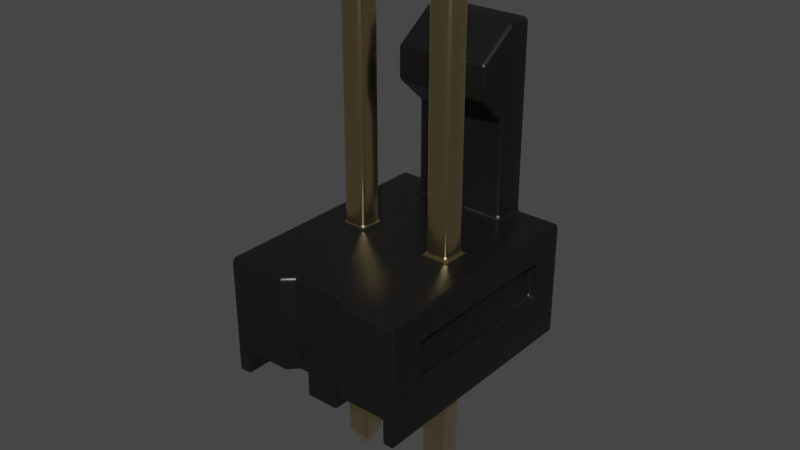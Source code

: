 # Source: PinHeader_1x2_P2.54mm_Drill1.02mm_Latch.blend  (saved by Blender 4.1.23; exported with 4.5.12 LTS)
import bpy
from mathutils import Matrix  # noqa: F401  (used for matrix-valued properties, if any)

bpy.ops.wm.read_factory_settings(use_empty=True)
scene = bpy.context.scene
scene.name = 'Scene'

# ---- collections
col_collection = bpy.data.collections.new('Collection'); scene.collection.children.link(col_collection)

# ---- materials (node trees are filled in below, after node groups)
mat_plastic_cast_black = bpy.data.materials.new('plastic_cast_black')
mat_plastic_cast_black.alpha_threshold = 0.0
mat_plastic_cast_black.use_transparent_shadow = False
mat_plastic_cast_black.preview_render_type = 'CUBE'
mat_plastic_cast_black.diffuse_color = (0.001296, 0.002578, 0.001683, 1.0)
mat_plastic_cast_black.specular_color = (0.01, 0.03, 0.01)
mat_plastic_cast_black.roughness = 0.5
mat_metal_goldpins_1 = bpy.data.materials.new('metal_goldpins_1')
mat_metal_goldpins_1.alpha_threshold = 0.0
mat_metal_goldpins_1.use_transparent_shadow = False
mat_metal_goldpins_1.preview_render_type = 'CUBE'
mat_metal_goldpins_1.diffuse_color = (0.5, 0.4018, 0.08046, 1.0)
mat_metal_goldpins_1.specular_color = (0.01, 0.05, 0.01)
mat_metal_goldpins_1.roughness = 0.5

# ---- node groups
ng_plastic_cast_black_node_group = bpy.data.node_groups.new('Plastic_Cast_Black_Node_Group', 'ShaderNodeTree')
_s = ng_plastic_cast_black_node_group.interface.new_socket(name='BSDF', in_out='OUTPUT', socket_type='NodeSocketShader')
_s = ng_plastic_cast_black_node_group.interface.new_socket(name='Color', in_out='INPUT', socket_type='NodeSocketColor')
_s = ng_plastic_cast_black_node_group.interface.new_socket(name='Alpha_Value', in_out='INPUT', socket_type='NodeSocketFloat')
_N = ng_plastic_cast_black_node_group.nodes; _L = ng_plastic_cast_black_node_group.links
n0 = _N.new('NodeGroupOutput'); n0.name = 'Group Output'; n0.location = (786, 85)
n1 = _N.new('NodeGroupInput'); n1.name = 'Group Input'; n1.location = (-449, 228)
n2 = _N.new('ShaderNodeBsdfPrincipled'); n2.name = 'Principled BSDF'; n2.location = (466, 90)
n2.distribution = 'GGX'
n2.subsurface_method = 'BURLEY'
n2.inputs[1].default_value = 0.137
n2.inputs[3].default_value = 1.45
n2.inputs[27].default_value = (0.0, 0.0, 0.0, 1.0)
n2.inputs[28].default_value = 1.0
n3 = _N.new('ShaderNodeTexNoise'); n3.name = 'Noise Texture'; n3.location = (-72, -122)
n3.inputs[2].default_value = 50.0
n3.inputs[3].default_value = 3.6
n3.inputs[4].default_value = 1.0
n4 = _N.new('ShaderNodeBump'); n4.name = 'Bump'; n4.location = (172, -246)
n4.inputs[0].default_value = 0.01
n4.inputs[1].default_value = 0.01
n4.inputs[2].default_value = 1.0
n5 = _N.new('ShaderNodeMapping'); n5.name = 'Mapping'; n5.location = (-267, -126)
n6 = _N.new('ShaderNodeTexCoord'); n6.name = 'Texture Coordinate'; n6.location = (-447, -178)
n7 = _N.new('ShaderNodeMix'); n7.name = 'Mix'; n7.location = (182, 264)
n7.data_type = 'RGBA'
n8 = _N.new('ShaderNodeValue'); n8.name = 'Value'; n8.location = (-465, -33)
n8.outputs[0].default_value = 0.3
n9 = _N.new('ShaderNodeMath'); n9.name = 'Math'; n9.location = (-234, 51)
n9.operation = 'MULTIPLY'
n10 = _N.new('ShaderNodeMix'); n10.name = 'Mix.001'; n10.location = (171, -43)
n10.inputs[2].default_value = 0.3
n10.inputs[3].default_value = 0.4
_L.new(n4.outputs[0], n2.inputs[5])
_L.new(n6.outputs[0], n5.inputs[0])
_L.new(n5.outputs[0], n3.inputs[0])
_L.new(n3.outputs[0], n4.inputs[3])
_L.new(n2.outputs[0], n0.inputs[0])
_L.new(n1.outputs[1], n2.inputs[4])
_L.new(n9.outputs[0], n7.inputs[7])
_L.new(n8.outputs[0], n9.inputs[1])
_L.new(n1.outputs[0], n9.inputs[0])
_L.new(n3.outputs[0], n7.inputs[0])
_L.new(n1.outputs[0], n7.inputs[6])
_L.new(n7.outputs[2], n2.inputs[0])
_L.new(n3.outputs[0], n10.inputs[0])
_L.new(n10.outputs[0], n2.inputs[2])
n0.is_active_output = True
ng_auto_smooth = bpy.data.node_groups.new('Auto Smooth', 'GeometryNodeTree')
_s = ng_auto_smooth.interface.new_socket(name='Geometry', in_out='OUTPUT', socket_type='NodeSocketGeometry')
_s = ng_auto_smooth.interface.new_socket(name='Geometry', in_out='INPUT', socket_type='NodeSocketGeometry')
_s = ng_auto_smooth.interface.new_socket(name='Angle', in_out='INPUT', socket_type='NodeSocketFloat')
_s.subtype = 'ANGLE'
_s.min_value = 0.0
_s.max_value = 3.142
ng_auto_smooth.is_modifier = True
_N = ng_auto_smooth.nodes; _L = ng_auto_smooth.links
n0 = _N.new('NodeGroupOutput'); n0.name = 'Group Output'; n0.location = (480, -100)
n1 = _N.new('NodeGroupInput'); n1.name = 'Group Input'; n1.location = (-420, -300)
n2 = _N.new('NodeGroupInput'); n2.name = 'Group Input.001'; n2.location = (-60, -100)
n3 = _N.new('GeometryNodeSetShadeSmooth'); n3.name = 'Set Shade Smooth'; n3.location = (120, -100)
n3.domain = 'EDGE'
n4 = _N.new('GeometryNodeSetShadeSmooth'); n4.name = 'Set Shade Smooth.001'; n4.location = (300, -100)
n5 = _N.new('GeometryNodeInputMeshEdgeAngle'); n5.name = 'Edge Angle'; n5.location = (-420, -220)
n6 = _N.new('GeometryNodeInputEdgeSmooth'); n6.name = 'Is Edge Smooth'; n6.location = (-60, -160)
n7 = _N.new('GeometryNodeInputShadeSmooth'); n7.name = 'Is Face Smooth'; n7.location = (-240, -340)
n8 = _N.new('FunctionNodeBooleanMath'); n8.name = 'Boolean Math'; n8.location = (-60, -220)
n9 = _N.new('FunctionNodeCompare'); n9.name = 'Compare'; n9.location = (-240, -180)
n9.operation = 'LESS_EQUAL'
_L.new(n5.outputs[0], n9.inputs[0])
_L.new(n4.outputs[0], n0.inputs[0])
_L.new(n1.outputs[1], n9.inputs[1])
_L.new(n9.outputs[0], n8.inputs[0])
_L.new(n7.outputs[0], n8.inputs[1])
_L.new(n2.outputs[0], n3.inputs[0])
_L.new(n6.outputs[0], n3.inputs[1])
_L.new(n3.outputs[0], n4.inputs[0])
_L.new(n8.outputs[0], n3.inputs[2])
n0.is_active_output = True

# ---- material node trees
mat_plastic_cast_black.use_nodes = True; mat_plastic_cast_black.node_tree.nodes.clear()
_N = mat_plastic_cast_black.node_tree.nodes; _L = mat_plastic_cast_black.node_tree.links
n0 = _N.new('ShaderNodeOutputMaterial'); n0.name = 'Material Output'; n0.location = (300, 300)
n1 = _N.new('ShaderNodeGroup'); n1.name = 'Group'; n1.location = (-119, 229)
n1.label = 'Plastic_Cast_Black'
n1.width = 264
n1.node_tree = ng_plastic_cast_black_node_group
n2 = _N.new('ShaderNodeRGB'); n2.name = 'RGB'; n2.location = (-431, 253)
n2.label = 'Plastic_Color'
n2.outputs[0].default_value = (0.013, 0.013, 0.013, 1.0)
n3 = _N.new('ShaderNodeValue'); n3.name = 'Value.001'; n3.location = (-434, 58)
n3.label = 'Alpha_Value'
n3.outputs[0].default_value = 1.0
_L.new(n2.outputs[0], n1.inputs[0])
_L.new(n3.outputs[0], n1.inputs[1])
_L.new(n1.outputs[0], n0.inputs[0])
n0.is_active_output = True
mat_metal_goldpins_1.use_nodes = True; mat_metal_goldpins_1.node_tree.nodes.clear()
_N = mat_metal_goldpins_1.node_tree.nodes; _L = mat_metal_goldpins_1.node_tree.links
n0 = _N.new('ShaderNodeOutputMaterial'); n0.name = 'Material Output'; n0.location = (398, 300)
n1 = _N.new('ShaderNodeBsdfPrincipled'); n1.name = 'Principled BSDF'; n1.location = (108, 300)
n1.distribution = 'GGX'
n1.subsurface_method = 'BURLEY'
n1.inputs[1].default_value = 1.0
n1.inputs[2].default_value = 0.1841
n1.inputs[3].default_value = 1.45
n1.inputs[8].default_value = 1.0
n1.inputs[10].default_value = 0.02727
n1.inputs[13].default_value = 0.475
n1.inputs[20].default_value = 0.2891
n1.inputs[24].default_value = 0.03545
n1.inputs[27].default_value = (0.0, 0.0, 0.0, 1.0)
n1.inputs[28].default_value = 1.0
n2 = _N.new('ShaderNodeMapping'); n2.name = 'Mapping'; n2.location = (-783, 233)
n2.vector_type = 'VECTOR'
n2.inputs[3].default_value = (29.8, 40.0, 1.0)
n3 = _N.new('ShaderNodeTexCoord'); n3.name = 'Texture Coordinate'; n3.location = (-1071, 295)
n4 = _N.new('ShaderNodeTexNoise'); n4.name = 'Noise Texture'; n4.location = (-553, 188)
n4.inputs[3].default_value = 13.2
n4.inputs[4].default_value = 0.8833
n4.inputs[8].default_value = 4.0
n5 = _N.new('ShaderNodeValToRGB'); n5.name = 'ColorRamp'; n5.location = (-286, 264)
while len(n5.color_ramp.elements) > 1: n5.color_ramp.elements.remove(n5.color_ramp.elements[-1])
n5.color_ramp.elements[0].position = 0.3295; n5.color_ramp.elements[0].color = (0.9756, 0.7616, 0.4151, 1.0)
_e = n5.color_ramp.elements.new(0.8); _e.color = (0.2997, 0.2211, 0.05513, 1.0)
n6 = _N.new('ShaderNodeMix'); n6.name = 'Mix'; n6.location = (-62, 180)
n6.data_type = 'RGBA'
n6.inputs[0].default_value = 0.02727
n6.inputs[7].default_value = (0.5518, 0.2626, 0.03915, 1.0)
_L.new(n1.outputs[0], n0.inputs[0])
_L.new(n2.outputs[0], n4.inputs[0])
_L.new(n3.outputs[0], n2.inputs[0])
_L.new(n4.outputs[0], n5.inputs[0])
_L.new(n5.outputs[0], n6.inputs[6])
_L.new(n6.outputs[2], n1.inputs[0])
n0.is_active_output = True

# ---- world
world_world = bpy.data.worlds.new('World'); scene.world = world_world
world_world.use_nodes = True; world_world.node_tree.nodes.clear()
_N = world_world.node_tree.nodes; _L = world_world.node_tree.links
n0 = _N.new('ShaderNodeOutputWorld'); n0.name = 'World Output'; n0.location = (300, 300)
n1 = _N.new('ShaderNodeBackground'); n1.name = 'Background'; n1.location = (10, 300)
n1.inputs[0].default_value = (0.05088, 0.05088, 0.05088, 1.0)
_L.new(n1.outputs[0], n0.inputs[0])
n0.is_active_output = True
world_world.color = (0.05088, 0.05088, 0.05088)
world_world.use_sun_shadow = False
world_world.sun_shadow_jitter_overblur = 0.0

# ---- meshes
me_shape_9_indexedfaceset = bpy.data.meshes.new('SHAPE_9_IndexedFaceSet')
me_shape_9_indexedfaceset.from_pydata([(0.9471, 4.244, -0.045), (-0.4779, 0.04429, 1.28), (-0.4779, 0.04429, -1.22), (-0.4779, 1.294, -1.22), (-0.4779, 0.9693, -0.9), (0.1421, 1.294, 1.28), (0.8421, 1.294, 1.28), (0.8421, 0.2943, 1.28), (1.317, 0.2943, -1.22), (0.8671, 0.2943, 0.125), (0.8671, 0.2943, -0.125), (1.117, -1.156, -0.125), (1.037, 4.244, 0.045), (1.117, 4.044, -0.125), (1.037, 4.244, -0.045), (0.9471, 4.244, 0.045), (1.117, 4.044, 0.125), (0.8671, 1.294, 0.125), (1.117, 1.294, 0.125), (1.462, 1.294, -1.22), (-0.4779, 1.294, 1.28), (0.2421, 1.294, 1.18), (0.7421, 1.294, 1.18), (0.1171, 4.044, -0.125), (0.1171, 1.294, -0.125), (0.1171, -1.156, 0.125), (0.03713, 4.244, 0.045), (0.03713, 4.244, -0.045), (-0.1329, 4.044, -0.125), (-0.05287, 4.244, -0.045), (-0.1329, 4.044, 0.125), (-0.05287, 4.244, 0.045), (-0.1329, 1.294, 0.125), (0.1171, 1.294, 0.125), (0.1171, 4.044, 0.125), (-0.1329, 0.2943, 0.125), (-0.1329, 0.2943, -0.125), (-0.1329, -1.156, -0.125), (-0.1329, 1.294, -0.125), (-0.05287, -1.356, -0.045), (-0.05287, -1.356, 0.045), (0.03713, -1.356, -0.045), (0.03713, -1.356, 0.045), (0.1171, 0.2943, 0.125), (-0.1329, -1.156, 0.125), (0.2421, 0.2943, 1.18), (-0.3329, 0.2943, -1.22), (0.1171, 0.2943, -0.125), (0.1171, -1.156, -0.125), (0.6671, 0.04429, 1.18), (0.7421, 0.2943, 1.18), (1.462, 0.04429, -1.22), (-0.3329, 0.04429, 1.28), (-0.3329, 0.2943, 1.28), (-0.3329, 0.04429, -1.22), (0.3171, 0.04429, -1.22), (0.3171, 0.2943, -1.22), (-0.007874, 1.294, -1.22), (0.9921, 1.294, -1.22), (1.317, 0.04429, -1.22), (0.6671, 0.2943, -1.22), (0.6671, 0.2943, 1.18), (0.6671, 0.04429, -1.22), (1.317, 0.04429, 1.28), (1.317, 0.2943, 1.28), (1.462, 0.04429, 1.28), (1.462, 1.294, 1.28), (1.462, 0.5693, -0.9), (1.462, 0.9693, -0.9), (-0.4779, 0.5693, -0.9), (-0.3779, 0.9593, 0.9), (-0.4779, 0.9693, 0.9), (-0.3779, 0.5793, 0.9), (1.462, 0.5693, 0.9), (-0.4779, 0.5693, 0.9), (-0.3779, 0.5793, -0.9), (-0.3779, 0.9593, -0.9), (1.462, 0.9693, 0.9), (1.362, 0.9593, 0.9), (1.362, 0.9593, -0.9), (1.362, 0.5793, -0.9), (1.362, 0.5793, 0.9), (0.9921, 2.964, -0.545), (0.9921, 2.614, -0.545), (0.9921, 1.294, -0.87), (-0.007874, 1.294, -0.87), (-0.007874, 3.264, -1.22), (-0.007874, 3.264, -0.97), (-0.007874, 2.964, -0.545), (-0.007874, 2.614, -0.545), (0.9921, 3.264, -0.97), (0.9921, 3.264, -1.22), (-0.007874, 2.314, -0.87), (0.9921, 2.314, -0.87), (0.3171, 0.04429, 1.18), (0.3171, 0.2943, 1.18), (0.1421, 0.2943, 1.28), (1.117, 1.294, -0.125), (0.8671, 1.294, -0.125), (0.8671, 4.044, -0.125), (0.8671, 4.044, 0.125), (0.8671, -1.156, -0.125), (0.9471, -1.356, -0.045), (0.9471, -1.356, 0.045), (1.037, -1.356, 0.045), (1.117, -1.156, 0.125), (1.117, 0.2943, 0.125), (0.8671, -1.156, 0.125), (1.037, -1.356, -0.045), (1.117, 0.2943, -0.125)], [], [(0, 12, 15), (0, 14, 12), (20, 1, 74), (71, 20, 74), (2, 74, 1), (69, 74, 2), (3, 4, 69), (3, 71, 4), (3, 69, 2), (3, 20, 71), (64, 6, 66), (64, 7, 6), (65, 63, 64), (65, 64, 66), (53, 20, 5), (1, 20, 53), (52, 1, 53), (96, 53, 5), (22, 6, 7), (22, 7, 50), (10, 8, 60), (10, 109, 8), (50, 106, 9), (50, 64, 106), (7, 64, 50), (61, 50, 9), (64, 8, 109), (64, 109, 106), (60, 61, 9), (60, 9, 10), (16, 13, 97), (16, 97, 18), (106, 11, 105), (106, 109, 11), (14, 16, 12), (14, 13, 16), (0, 13, 14), (0, 99, 13), (99, 15, 100), (99, 0, 15), (100, 12, 16), (100, 15, 12), (100, 18, 17), (100, 16, 18), (85, 3, 57), (38, 3, 85), (24, 38, 85), (32, 3, 38), (19, 84, 58), (98, 85, 84), (98, 24, 85), (20, 3, 32), (97, 84, 19), (97, 98, 84), (17, 33, 24), (17, 24, 98), (21, 5, 20), (21, 32, 33), (21, 33, 17), (21, 20, 32), (22, 17, 18), (22, 21, 17), (66, 6, 22), (66, 22, 18), (66, 97, 19), (66, 18, 97), (34, 23, 24), (34, 24, 33), (43, 48, 25), (43, 47, 48), (27, 34, 26), (27, 23, 34), (29, 26, 31), (29, 27, 26), (29, 23, 27), (29, 28, 23), (28, 31, 30), (28, 29, 31), (30, 26, 34), (30, 31, 26), (30, 33, 32), (30, 34, 33), (30, 38, 28), (30, 32, 38), (35, 37, 36), (35, 44, 37), (38, 24, 23), (38, 23, 28), (39, 44, 40), (39, 37, 44), (40, 41, 39), (40, 42, 41), (40, 25, 42), (40, 44, 25), (35, 43, 25), (35, 25, 44), (36, 56, 46), (36, 47, 56), (45, 43, 35), (45, 95, 43), (53, 96, 45), (53, 45, 35), (95, 56, 47), (95, 47, 43), (46, 53, 35), (46, 35, 36), (37, 47, 36), (37, 48, 47), (37, 41, 48), (37, 39, 41), (48, 42, 25), (48, 41, 42), (95, 49, 94), (95, 61, 49), (22, 50, 61), (21, 95, 45), (21, 61, 95), (21, 22, 61), (54, 1, 52), (54, 2, 1), (51, 63, 65), (51, 59, 63), (62, 55, 94), (62, 94, 49), (52, 53, 46), (52, 46, 54), (46, 2, 54), (3, 2, 46), (60, 55, 62), (60, 56, 55), (57, 46, 56), (57, 3, 46), (8, 59, 51), (58, 60, 8), (58, 56, 60), (58, 57, 56), (19, 58, 8), (19, 8, 51), (91, 86, 57), (91, 57, 58), (49, 61, 60), (49, 60, 62), (64, 63, 59), (64, 59, 8), (66, 73, 65), (77, 73, 66), (51, 65, 73), (67, 51, 73), (19, 68, 77), (19, 67, 68), (19, 51, 67), (19, 77, 66), (76, 75, 69), (76, 69, 4), (68, 80, 79), (68, 67, 80), (71, 70, 76), (71, 76, 4), (70, 71, 74), (70, 74, 72), (77, 78, 81), (77, 81, 73), (72, 74, 69), (72, 69, 75), (70, 75, 76), (70, 72, 75), (78, 77, 68), (78, 68, 79), (81, 79, 80), (81, 78, 79), (73, 81, 80), (73, 80, 67), (93, 58, 84), (90, 83, 82), (90, 93, 83), (91, 93, 90), (91, 58, 93), (84, 92, 93), (84, 85, 92), (92, 85, 57), (87, 88, 89), (87, 89, 92), (86, 87, 92), (86, 92, 57), (90, 86, 91), (90, 87, 86), (82, 87, 90), (82, 88, 87), (83, 88, 82), (83, 89, 88), (93, 89, 83), (93, 92, 89), (95, 94, 55), (95, 55, 56), (5, 21, 45), (5, 45, 96), (98, 97, 13), (98, 13, 99), (100, 98, 99), (100, 17, 98), (9, 101, 10), (9, 107, 101), (102, 107, 103), (102, 101, 107), (103, 108, 102), (103, 104, 108), (103, 105, 104), (103, 107, 105), (9, 106, 105), (9, 105, 107), (11, 104, 105), (11, 108, 104), (101, 108, 11), (101, 102, 108), (101, 109, 10), (101, 11, 109)])
me_shape_9_indexedfaceset.polygons.foreach_set('use_smooth', [True] * 216)
me_shape_9_indexedfaceset.polygons.foreach_set('material_index', [1, 1, 0, 0, 0, 0, 0, 0, 0, 0, 0, 0, 0, 0, 0, 0, 0, 0, 0, 0, 0, 0, 0, 0, 0, 0, 0, 0, 0, 0, 1, 1, 1, 1, 1, 1, 1, 1, 1, 1, 1, 1, 1, 1, 0, 0, 0, 0, 0, 0, 0, 0, 0, 0, 0, 0, 0, 0, 0, 0, 0, 0, 0, 0, 0, 0, 1, 1, 1, 1, 1, 1, 1, 1, 1, 1, 1, 1, 1, 1, 1, 1, 1, 1, 1, 1, 1, 1, 1, 1, 1, 1, 1, 1, 1, 1, 0, 0, 0, 0, 0, 0, 0, 0, 0, 0, 1, 1, 1, 1, 1, 1, 0, 0, 0, 0, 0, 0, 0, 0, 0, 0, 0, 0, 0, 0, 0, 0, 0, 0, 0, 0, 0, 0, 0, 0, 0, 0, 0, 0, 0, 0, 0, 0, 0, 0, 0, 0, 0, 0, 0, 0, 0, 0, 0, 0, 0, 0, 0, 0, 0, 0, 0, 0, 0, 0, 0, 0, 0, 0, 0, 0, 0, 0, 0, 0, 0, 0, 0, 0, 0, 0, 0, 0, 0, 0, 0, 0, 0, 0, 0, 0, 0, 0, 0, 0, 1, 1, 1, 1, 1, 1, 1, 1, 1, 1, 1, 1, 1, 1, 1, 1, 1, 1, 1, 1])
_uv = me_shape_9_indexedfaceset.uv_layers.new(name='UVMap')
_uv.uv.foreach_set('vector', [0.0, 0.0, 1.0, 1.0, 0.0, 1.0, 0.0, 0.0, 1.0, 0.0, 1.0, 1.0, 1.0, 1.0, 1.0, 0.0, 0.848, 0.42, 0.848, 0.74, 1.0, 1.0, 0.848, 0.42, 0.0, 0.0, 0.848, 0.42, 1.0, 0.0, 0.128, 0.42, 0.848, 0.42, 0.0, 0.0, 0.0, 1.0, 0.128, 0.74, 0.128, 0.42, 0.0, 1.0, 0.848, 0.74, 0.128, 0.74, 0.0, 1.0, 0.128, 0.42, 0.0, 0.0, 0.0, 1.0, 1.0, 1.0, 0.848, 0.74, 0.2, 0.7661, 1.0, 0.0, 1.0, 1.0, 0.2, 0.7661, 0.2, 0.0, 1.0, 0.0, 0.0, 1.0, 0.0, 0.7661, 0.2, 0.7661, 0.0, 1.0, 0.2, 0.7661, 1.0, 1.0, 0.2, 0.2339, 1.0, 0.0, 1.0, 1.0, 0.0, 0.0, 1.0, 0.0, 0.2, 0.2339, 0.0, 0.2339, 0.0, 0.0, 0.2, 0.2339, 0.2, 1.0, 0.2, 0.2339, 1.0, 1.0, 1.0, 0.0, 1.0, 1.0, 0.0, 1.0, 1.0, 0.0, 0.0, 1.0, 0.0, 0.0, 0.438, 0.3077, 0.0, 1.0, 0.0, 0.0, 0.438, 0.3077, 0.438, 0.6923, 0.0, 1.0, 0.96, 0.1154, 0.538, 0.6923, 0.538, 0.3077, 0.96, 0.1154, 1.0, 1.0, 0.538, 0.6923, 1.0, 0.2692, 1.0, 1.0, 0.96, 0.1154, 0.96, 0.0, 0.96, 0.1154, 0.538, 0.3077, 1.0, 1.0, 0.0, 1.0, 0.438, 0.6923, 1.0, 1.0, 0.438, 0.6923, 0.538, 0.6923, 0.0, 0.0, 0.96, 0.0, 0.538, 0.3077, 0.0, 0.0, 0.538, 0.3077, 0.438, 0.3077, 1.0, 1.0, 1.0, 0.0, 0.0, 0.0, 1.0, 1.0, 0.0, 0.0, 0.0, 1.0, 1.0, 1.0, 0.0, 0.0, 0.0, 1.0, 1.0, 1.0, 1.0, 0.0, 0.0, 0.0, 0.32, 1.0, 1.0, 0.0, 0.68, 1.0, 0.32, 1.0, 0.0, 0.0, 1.0, 0.0, 0.32, 1.0, 1.0, 0.0, 0.68, 1.0, 0.32, 1.0, 0.0, 0.0, 1.0, 0.0, 0.0, 0.0, 0.68, 1.0, 1.0, 0.0, 0.0, 0.0, 0.32, 1.0, 0.68, 1.0, 0.0, 0.0, 0.68, 1.0, 1.0, 0.0, 0.0, 0.0, 0.32, 1.0, 0.68, 1.0, 1.0, 0.0, 0.0, 1.0, 0.0, 0.0, 1.0, 0.0, 1.0, 1.0, 0.0, 1.0, 0.14, 0.2423, 0.0, 0.0, 0.0, 0.2423, 0.438, 0.1778, 0.0, 0.0, 0.14, 0.2423, 0.438, 0.3067, 0.438, 0.1778, 0.14, 0.2423, 0.538, 0.1778, 0.0, 0.0, 0.438, 0.1778, 0.0, 1.0, 0.14, 0.7577, 0.0, 0.7577, 0.438, 0.6933, 0.14, 0.2423, 0.14, 0.7577, 0.438, 0.6933, 0.438, 0.3067, 0.14, 0.2423, 1.0, 0.0, 0.0, 0.0, 0.538, 0.1778, 0.438, 0.8222, 0.14, 0.7577, 0.0, 1.0, 0.438, 0.8222, 0.438, 0.6933, 0.14, 0.7577, 0.538, 0.6933, 0.538, 0.3067, 0.438, 0.3067, 0.538, 0.6933, 0.438, 0.3067, 0.438, 0.6933, 0.96, 0.3711, 1.0, 0.3196, 1.0, 0.0, 0.96, 0.3711, 0.538, 0.1778, 0.538, 0.3067, 0.96, 0.3711, 0.538, 0.3067, 0.538, 0.6933, 0.96, 0.3711, 1.0, 0.0, 0.538, 0.1778, 0.96, 0.6289, 0.538, 0.6933, 0.538, 0.8222, 0.96, 0.6289, 0.96, 0.3711, 0.538, 0.6933, 1.0, 1.0, 1.0, 0.6804, 0.96, 0.6289, 1.0, 1.0, 0.96, 0.6289, 0.538, 0.8222, 1.0, 1.0, 0.438, 0.8222, 0.0, 1.0, 1.0, 1.0, 0.538, 0.8222, 0.438, 0.8222, 1.0, 1.0, 1.0, 0.0, 0.0, 0.0, 1.0, 1.0, 0.0, 0.0, 0.0, 1.0, 1.0, 1.0, 0.0, 0.0, 0.0, 1.0, 1.0, 1.0, 1.0, 0.0, 0.0, 0.0, 0.32, 1.0, 1.0, 0.0, 0.68, 1.0, 0.32, 1.0, 0.0, 0.0, 1.0, 0.0, 0.0, 0.0, 1.0, 1.0, 0.0, 1.0, 0.0, 0.0, 1.0, 0.0, 1.0, 1.0, 0.32, 1.0, 1.0, 0.0, 0.68, 1.0, 0.32, 1.0, 0.0, 0.0, 1.0, 0.0, 0.0, 0.0, 0.68, 1.0, 1.0, 0.0, 0.0, 0.0, 0.32, 1.0, 0.68, 1.0, 0.0, 0.0, 0.68, 1.0, 1.0, 0.0, 0.0, 0.0, 0.32, 1.0, 0.68, 1.0, 1.0, 0.0, 0.0, 1.0, 0.0, 0.0, 1.0, 0.0, 1.0, 1.0, 0.0, 1.0, 1.0, 1.0, 0.0, 0.0, 1.0, 0.0, 1.0, 1.0, 0.0, 1.0, 0.0, 0.0, 1.0, 1.0, 0.0, 0.0, 1.0, 0.0, 1.0, 1.0, 0.0, 1.0, 0.0, 0.0, 0.0, 0.0, 0.0, 1.0, 1.0, 1.0, 0.0, 0.0, 1.0, 1.0, 1.0, 0.0, 0.32, 0.0, 1.0, 1.0, 0.68, 0.0, 0.32, 0.0, 0.0, 1.0, 1.0, 1.0, 0.0, 1.0, 1.0, 0.0, 0.0, 0.0, 0.0, 1.0, 1.0, 1.0, 1.0, 0.0, 0.32, 0.0, 1.0, 1.0, 0.68, 0.0, 0.32, 0.0, 0.0, 1.0, 1.0, 1.0, 1.0, 0.0, 1.0, 1.0, 0.0, 1.0, 1.0, 0.0, 0.0, 1.0, 0.0, 0.0, 0.438, 0.3077, 0.0, 1.0, 0.0, 0.0, 0.438, 0.3077, 0.438, 0.6923, 0.0, 1.0, 0.96, 0.8846, 0.538, 0.6923, 0.538, 0.3077, 0.96, 0.8846, 0.96, 1.0, 0.538, 0.6923, 1.0, 0.0, 1.0, 0.7308, 0.96, 0.8846, 1.0, 0.0, 0.96, 0.8846, 0.538, 0.3077, 0.96, 1.0, 0.0, 1.0, 0.438, 0.6923, 0.96, 1.0, 0.438, 0.6923, 0.538, 0.6923, 0.0, 0.0, 1.0, 0.0, 0.538, 0.3077, 0.0, 0.0, 0.538, 0.3077, 0.438, 0.3077, 0.0, 0.0, 1.0, 1.0, 1.0, 0.0, 0.0, 0.0, 0.0, 1.0, 1.0, 1.0, 0.0, 1.0, 0.68, 0.0, 1.0, 1.0, 0.0, 1.0, 0.32, 0.0, 0.68, 0.0, 0.0, 1.0, 0.68, 0.0, 1.0, 1.0, 0.0, 1.0, 0.32, 0.0, 0.68, 0.0, 0.2, 0.15, 0.0, 0.85, 0.0, 0.15, 0.2, 0.15, 0.2, 0.85, 0.0, 0.85, 1.0, 1.0, 0.2, 1.0, 0.2, 0.85, 1.0, 0.0, 0.2, 0.15, 0.2, 0.0, 1.0, 0.0, 0.2, 0.85, 0.2, 0.15, 1.0, 0.0, 1.0, 1.0, 0.2, 0.85, 0.0, 1.0, 1.0, 0.0, 1.0, 1.0, 0.0, 1.0, 0.0, 0.0, 1.0, 0.0, 0.0, 1.0, 1.0, 0.0, 1.0, 1.0, 0.0, 1.0, 0.0, 0.0, 1.0, 0.0, 0.0, 1.0, 0.0, 0.0, 1.0, 0.0, 0.0, 1.0, 1.0, 0.0, 1.0, 1.0, 1.0, 0.0, 1.0, 1.0, 0.0, 1.0, 1.0, 0.0, 0.0, 1.0, 0.0, 0.0, 0.07764, 0.07474, 0.0, 0.0, 0.0, 0.07474, 0.3882, 0.0, 0.0, 0.0, 0.07764, 0.07474, 0.07764, 0.5902, 0.0, 0.4098, 0.0, 0.5902, 0.07764, 0.5902, 0.07764, 0.4098, 0.0, 0.4098, 0.3882, 0.2423, 0.07764, 0.07474, 0.07764, 0.4098, 0.3882, 0.2423, 0.3882, 0.0, 0.07764, 0.07474, 0.07764, 0.9253, 0.0, 0.9253, 0.0, 1.0, 0.3882, 0.7577, 0.07764, 0.5902, 0.07764, 0.9253, 0.3882, 0.7577, 0.07764, 0.4098, 0.07764, 0.5902, 0.3882, 0.7577, 0.3882, 0.2423, 0.07764, 0.4098, 0.3882, 1.0, 0.3882, 0.7577, 0.07764, 0.9253, 0.3882, 1.0, 0.07764, 0.9253, 0.0, 1.0, 1.0, 0.7577, 1.0, 0.2423, 0.3882, 0.2423, 1.0, 0.7577, 0.3882, 0.2423, 0.3882, 0.7577, 1.0, 0.0, 1.0, 1.0, 0.0, 1.0, 1.0, 0.0, 0.0, 1.0, 0.0, 0.0, 1.0, 1.0, 1.0, 0.0, 0.0, 0.0, 1.0, 1.0, 0.0, 0.0, 0.0, 1.0, 1.0, 1.0, 0.848, 0.42, 1.0, 0.0, 0.848, 0.74, 0.848, 0.42, 1.0, 1.0, 0.0, 0.0, 1.0, 0.0, 0.848, 0.42, 0.128, 0.42, 0.0, 0.0, 0.848, 0.42, 0.0, 1.0, 0.128, 0.74, 0.848, 0.74, 0.0, 1.0, 0.128, 0.42, 0.128, 0.74, 0.0, 1.0, 0.0, 0.0, 0.128, 0.42, 0.0, 1.0, 0.848, 0.74, 1.0, 1.0, 0.975, 1.0, 0.025, 1.0, 0.0, 0.0, 0.975, 1.0, 0.0, 0.0, 1.0, 0.0, 1.0, 1.0, 0.025, 0.0, 0.975, 0.0, 1.0, 1.0, 0.0, 1.0, 0.025, 0.0, 1.0, 0.0, 1.0, 1.0, 0.0, 1.0, 1.0, 0.0, 0.0, 1.0, 0.0, 0.0, 0.975, 1.0, 1.0, 0.0, 0.0, 0.0, 0.975, 1.0, 0.0, 0.0, 0.025, 1.0, 1.0, 1.0, 0.975, 0.0, 0.025, 0.0, 1.0, 1.0, 0.025, 0.0, 0.0, 1.0, 1.0, 1.0, 1.0, 0.0, 0.0, 0.0, 1.0, 1.0, 0.0, 0.0, 0.0, 1.0, 1.0, 1.0, 0.0, 0.0, 0.0, 1.0, 1.0, 1.0, 1.0, 0.0, 0.0, 0.0, 1.0, 0.0, 1.0, 1.0, 0.0, 1.0, 1.0, 0.0, 0.0, 1.0, 0.0, 0.0, 1.0, 0.0, 0.0, 1.0, 0.0, 0.0, 1.0, 0.0, 1.0, 1.0, 0.0, 1.0, 1.0, 1.0, 1.0, 0.0, 0.0, 0.0, 1.0, 1.0, 0.0, 0.0, 0.0, 1.0, 0.5178, 0.5185, 0.0, 0.0, 0.0, 0.5185, 1.0, 0.3704, 0.6701, 1.0, 0.8477, 1.0, 1.0, 0.3704, 0.5178, 0.5185, 0.6701, 1.0, 1.0, 0.0, 0.5178, 0.5185, 1.0, 0.3704, 1.0, 0.0, 0.0, 0.0, 0.5178, 0.5185, 0.0, 1.0, 1.0, 0.0, 1.0, 1.0, 0.0, 1.0, 0.0, 0.0, 1.0, 0.0, 0.5178, 0.5185, 0.0, 0.5185, 0.0, 0.0, 1.0, 0.3704, 0.8477, 1.0, 0.6701, 1.0, 1.0, 0.3704, 0.6701, 1.0, 0.5178, 0.5185, 1.0, 0.0, 1.0, 0.3704, 0.5178, 0.5185, 1.0, 0.0, 0.5178, 0.5185, 0.0, 0.0, 1.0, 1.0, 0.0, 0.0, 1.0, 0.0, 1.0, 1.0, 0.0, 1.0, 0.0, 0.0, 1.0, 1.0, 0.0, 0.0, 1.0, 0.0, 1.0, 1.0, 0.0, 1.0, 0.0, 0.0, 1.0, 0.0, 0.0, 1.0, 1.0, 1.0, 1.0, 0.0, 0.0, 0.0, 0.0, 1.0, 1.0, 0.0, 0.0, 1.0, 1.0, 1.0, 1.0, 0.0, 0.0, 0.0, 0.0, 1.0, 1.0, 1.0, 1.0, 0.0, 0.0, 0.0, 1.0, 1.0, 0.0, 0.0, 0.0, 1.0, 1.0, 1.0, 1.0, 0.0, 0.0, 0.0, 1.0, 1.0, 0.0, 0.0, 0.0, 1.0, 0.0, 0.0, 0.0, 1.0, 1.0, 1.0, 0.0, 0.0, 1.0, 1.0, 1.0, 0.0, 1.0, 1.0, 0.0, 0.0, 1.0, 0.0, 1.0, 1.0, 0.0, 1.0, 0.0, 0.0, 1.0, 1.0, 0.0, 0.0, 1.0, 0.0, 1.0, 1.0, 0.0, 1.0, 0.0, 0.0, 0.32, 0.0, 1.0, 1.0, 0.68, 0.0, 0.32, 0.0, 0.0, 1.0, 1.0, 1.0, 0.0, 1.0, 1.0, 0.0, 0.0, 0.0, 0.0, 1.0, 1.0, 1.0, 1.0, 0.0, 0.32, 0.0, 1.0, 1.0, 0.68, 0.0, 0.32, 0.0, 0.0, 1.0, 1.0, 1.0, 1.0, 0.0, 1.0, 1.0, 0.0, 1.0, 1.0, 0.0, 0.0, 1.0, 0.0, 0.0, 0.0, 1.0, 0.68, 0.0, 1.0, 1.0, 0.0, 1.0, 0.32, 0.0, 0.68, 0.0, 0.0, 1.0, 0.68, 0.0, 1.0, 1.0, 0.0, 1.0, 0.32, 0.0, 0.68, 0.0, 0.0, 0.0, 1.0, 1.0, 1.0, 0.0, 0.0, 0.0, 0.0, 1.0, 1.0, 1.0])
me_shape_9_indexedfaceset.materials.append(mat_plastic_cast_black)
me_shape_9_indexedfaceset.materials.append(mat_metal_goldpins_1)
me_shape_9_indexedfaceset.update()

# ---- objects
ob_shape_9_indexedfaceset = bpy.data.objects.new('SHAPE_9_IndexedFaceSet', me_shape_9_indexedfaceset)

# ---- transforms, parenting, visibility, modifiers, constraints
ob_shape_9_indexedfaceset.location = (-1.192e-07, 0.0, 1.192e-07)
ob_shape_9_indexedfaceset.rotation_euler = (1.571, 0.0, -0.0)
ob_shape_9_indexedfaceset.scale = (2.54, 2.54, 2.54)
_m = ob_shape_9_indexedfaceset.modifiers.new('Bevel', 'BEVEL')
_m.segments = 3
_m = ob_shape_9_indexedfaceset.modifiers.new('Auto Smooth', 'NODES')
_m.node_group = ng_auto_smooth
_gi = [s.identifier for s in ng_auto_smooth.interface.items_tree if s.item_type == 'SOCKET' and s.in_out == 'INPUT']
_m[_gi[1]] = 0.5236  # Angle

# ---- collection membership
col_collection.objects.link(ob_shape_9_indexedfaceset)

# ---- scene / render settings (as saved in the file)
scene.frame_start = 1; scene.frame_end = 250; scene.frame_set(1)
scene.render.engine = 'BLENDER_EEVEE_NEXT'
scene.cycles.sampling_pattern = 'TABULATED_SOBOL'
scene.cycles.use_light_tree = False
scene.eevee.ray_tracing_options.trace_max_roughness = 0.0
scene.view_settings.view_transform = 'Filmic'
bpy.context.view_layer.update()

# ---- added for rendering (the .blend has no active camera and no usable light): camera, sun
cam_auto = bpy.data.cameras.new('AutoCamera')
cam_auto.lens = 50.0
cam_auto.sensor_width = 36.0
cam_auto.clip_end = 1000.0
ob_auto_camera = bpy.data.objects.new('AutoCamera', cam_auto)
scene.collection.objects.link(ob_auto_camera)
ob_auto_camera.location = (16.3662, -18.2156, 15.7615)
ob_auto_camera.rotation_euler = (1.09748, -7.21219e-08, 0.694738)
scene.camera = ob_auto_camera
light_auto_sun = bpy.data.lights.new('AutoSun', 'SUN')
light_auto_sun.energy = 3.0
light_auto_sun.angle = 0.0523599
ob_auto_sun = bpy.data.objects.new('AutoSun', light_auto_sun)
scene.collection.objects.link(ob_auto_sun)
ob_auto_sun.rotation_euler = (0.872665, 0.174533, 0.523599)
bpy.context.view_layer.update()
